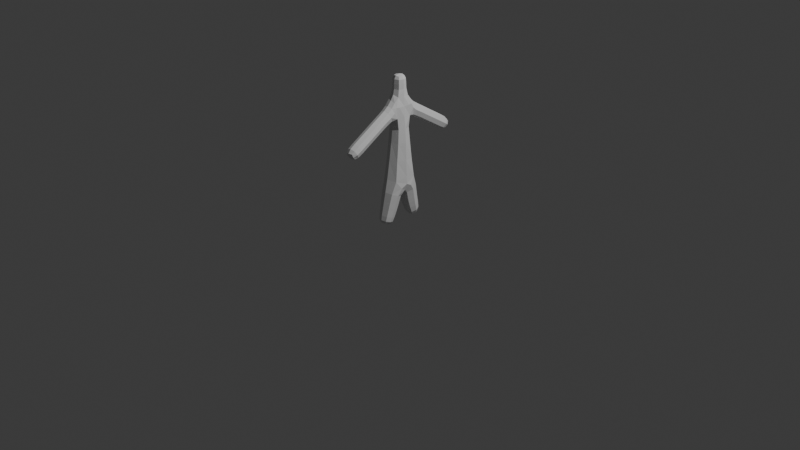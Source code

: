# Source: PlaceHolderHahmo.blend  (saved by Blender 4.0.36; exported with 4.5.12 LTS)
import bpy
from mathutils import Matrix  # noqa: F401  (used for matrix-valued properties, if any)

bpy.ops.wm.read_factory_settings(use_empty=True)
scene = bpy.context.scene
scene.name = 'Scene'

# ---- collections
col_collection = bpy.data.collections.new('Collection'); scene.collection.children.link(col_collection)

# ---- world
world_world = bpy.data.worlds.new('World'); scene.world = world_world
world_world.use_nodes = True; world_world.node_tree.nodes.clear()
_N = world_world.node_tree.nodes; _L = world_world.node_tree.links
n0 = _N.new('ShaderNodeOutputWorld'); n0.name = 'World Output'; n0.location = (300, 300)
n1 = _N.new('ShaderNodeBackground'); n1.name = 'Background'; n1.location = (10, 300)
n1.inputs[0].default_value = (0.05088, 0.05088, 0.05088, 1.0)
_L.new(n1.outputs[0], n0.inputs[0])
n0.is_active_output = True
world_world.color = (0.05088, 0.05088, 0.05088)
world_world.use_sun_shadow = False
world_world.sun_shadow_jitter_overblur = 0.0

# ---- cameras
cam_camera = bpy.data.cameras.new('Camera')
cam_camera.clip_end = 100.0
cam_camera.ortho_scale = 7.314

# ---- lights
light_light = bpy.data.lights.new('Light', 'POINT')
light_light.transmission_factor = 0.0
light_light.use_soft_falloff = False
light_light.energy = 1000.0
light_light.shadow_soft_size = 0.1
light_light.shadow_maximum_resolution = 0.006
light_light.use_absolute_resolution = True

# ---- meshes
me_plane = bpy.data.meshes.new('Plane')
me_plane.from_pydata([(0.03539, -0.6067, 0.8388), (-0.03539, -0.6067, 0.8388), (-0.03539, -0.6437, 0.8991), (0.03539, -0.6437, 0.8991), (0.03684, -0.1527, 0.0107), (-0.03684, -0.1527, 0.0107), (-0.03684, -0.2231, 0.03254), (0.03684, -0.2231, 0.03254), (-0.03539, 0.6067, 0.8388), (0.03539, 0.6067, 0.8388), (0.03539, 0.6437, 0.8991), (-0.03539, 0.6437, 0.8991), (-0.03761, 0.1487, 0.02098), (0.03761, 0.1487, 0.02098), (0.03761, 0.2206, 0.04327), (-0.03761, 0.2206, 0.04327), (0.03539, -0.03539, 1.523), (-0.03539, -0.03539, 1.523), (-0.03539, 0.03539, 1.523), (0.03539, 0.03539, 1.523), (0.06521, -0.08148, 1.114), (-0.06521, -0.08148, 1.114), (-0.04827, -0.1428, 1.231), (0.04827, -0.1428, 1.231), (0.04793, -0.194, 1.076), (-0.04793, -0.194, 1.076), (-0.04743, -0.2424, 1.159), (0.04743, -0.2424, 1.159), (0.04718, -0.3015, 1.012), (-0.04718, -0.3015, 1.012), (-0.04718, -0.3509, 1.093), (0.04718, -0.3509, 1.093), (0.04718, -0.4103, 0.9455), (-0.04718, -0.4103, 0.9455), (-0.04718, -0.4596, 1.026), (0.04718, -0.4596, 1.026), (0.04718, -0.519, 0.8788), (-0.04718, -0.519, 0.8788), (-0.04718, -0.5684, 0.9592), (0.04718, -0.5684, 0.9592), (-0.0847, -0.001055, 0.3496), (0.0847, -0.001055, 0.3496), (0.08577, 0.1193, 0.471), (-0.08577, 0.1193, 0.471), (-0.066, 0.05699, 0.24), (0.066, 0.05699, 0.24), (0.06599, 0.1783, 0.2789), (-0.06599, 0.1783, 0.2789), (-0.05621, 0.102, 0.1087), (0.05621, 0.102, 0.1087), (0.05621, 0.2094, 0.1421), (-0.05621, 0.2094, 0.1421), (0.05475, -0.06242, 1.326), (-0.05475, -0.06242, 1.326), (-0.05475, 0.06242, 1.326), (0.05475, 0.06242, 1.326), (0.04718, -0.04718, 1.449), (-0.04718, -0.04718, 1.449), (-0.04718, 0.04718, 1.449), (0.04718, 0.04718, 1.449), (-0.04718, 0.519, 0.8788), (0.04718, 0.519, 0.8788), (0.04718, 0.5684, 0.9592), (-0.04718, 0.5684, 0.9592), (-0.04718, 0.4103, 0.9455), (0.04718, 0.4103, 0.9455), (0.04718, 0.4596, 1.026), (-0.04718, 0.4596, 1.026), (-0.04718, 0.3015, 1.012), (0.04718, 0.3015, 1.012), (0.04718, 0.3509, 1.093), (-0.04718, 0.3509, 1.093), (-0.04793, 0.194, 1.076), (0.04793, 0.194, 1.076), (0.04743, 0.2424, 1.159), (-0.04743, 0.2424, 1.159), (-0.06521, 0.08148, 1.114), (0.06521, 0.08148, 1.114), (0.04827, 0.1428, 1.231), (-0.04827, 0.1428, 1.231), (0.05379, -0.1146, 0.07629), (-0.05379, -0.1146, 0.07629), (-0.05379, -0.2174, 0.1082), (0.05379, -0.2174, 0.1082), (0.06399, -0.06733, 0.213), (-0.06399, -0.06733, 0.213), (-0.06399, -0.1849, 0.251), (0.06399, -0.1849, 0.251), (-0.0856, -0.1197, 0.4686), (0.0856, -0.1197, 0.4686), (0.07028, -0.07724, 0.8586), (-0.07028, -0.07724, 0.8586), (-0.07026, 0.07733, 0.8584), (0.07026, 0.07733, 0.8584), (0.06985, 0.1226, 1.185), (0.04894, 0.1048, 1.276), (0.07226, 0.0614, 1.229), (0.0, 0.1492, 1.247), (-0.04894, 0.1048, 1.276), (2.328e-10, -0.1466, 0.004012), (6.985e-10, 0.07889, 1.345), (-0.06865, 1.63e-09, 1.327), (-1.106e-09, -0.07889, 1.345), (0.0, 0.6086, 0.8285), (0.06865, -9.313e-10, 1.327), (0.07226, -0.0614, 1.229), (0.07934, 1.863e-09, 1.113), (-0.04462, -0.1893, 0.01723), (0.1065, -0.0626, 0.3879), (-0.07934, 1.746e-09, 1.113), (0.04314, 0.6312, 0.8653), (-0.1084, 0.0001485, 0.5023), (-0.06985, 0.1226, 1.185), (-0.1065, -0.0626, 0.3879), (-0.07226, 0.0614, 1.229), (-0.07226, -0.0614, 1.229), (-2.328e-10, -0.2319, 0.03046), (-0.04894, -0.1048, 1.276), (0.0, -0.1492, 1.247), (0.04462, -0.1893, 0.01723), (0.04894, -0.1048, 1.276), (0.06985, -0.1226, 1.185), (-0.06985, -0.1226, 1.185), (-0.1069, 0.06157, 0.3918), (-1.164e-10, -0.1613, 0.4841), (0.07554, -0.09654, 0.671), (6.985e-10, -0.1062, 0.8587), (0.0, -0.6086, 0.8285), (-0.07554, -0.09654, 0.671), (-0.09662, 4.402e-05, 0.8585), (-0.04314, -0.6312, 0.8653), (-0.07551, 0.09672, 0.6705), (0.1069, 0.06157, 0.3918), (0.0, 0.6538, 0.902), (-8.149e-10, 0.1606, 0.4874), (0.0, 0.1063, 0.8583), (0.07551, 0.09672, 0.6705), (0.0, -0.6538, 0.902), (0.09662, 4.402e-05, 0.8585), (0.04314, -0.6312, 0.8653), (0.1084, 0.0001485, 0.5023), (-0.04314, 0.6312, 0.8653), (-0.0454, 0.1867, 0.02544), (0.0, 0.2301, 0.03889), (0.0454, 0.1867, 0.02544), (5.821e-11, 0.1434, 0.01198), (0.04314, -1.746e-10, 1.528), (0.0, 0.04314, 1.528), (-0.04314, 5.821e-11, 1.528), (0.0, -0.04314, 1.528), (0.05086, -0.142, 1.102), (-2.91e-11, -0.1849, 1.061), (-0.05086, -0.142, 1.102), (1.164e-09, -0.09758, 1.074), (-0.06556, -0.2182, 1.118), (-0.04791, -0.1895, 1.192), (8.731e-11, -0.2515, 1.174), (0.04791, -0.1895, 1.192), (0.06556, -0.2182, 1.118), (0.04728, -0.2473, 1.045), (-2.91e-11, -0.2923, 0.9972), (-0.04728, -0.2473, 1.045), (-0.06487, -0.3262, 1.052), (-0.04721, -0.2966, 1.126), (2.91e-11, -0.3601, 1.108), (0.04721, -0.2966, 1.126), (0.06487, -0.3262, 1.052), (0.04718, -0.3559, 0.9789), (-2.91e-11, -0.401, 0.9304), (-0.04718, -0.3559, 0.9789), (-0.06487, -0.4349, 0.9857), (-0.04718, -0.4053, 1.059), (2.91e-11, -0.4689, 1.041), (0.04718, -0.4053, 1.059), (0.06487, -0.4349, 0.9857), (0.04718, -0.4646, 0.9121), (-2.91e-11, -0.5097, 0.8637), (-0.04718, -0.4646, 0.9121), (-0.06487, -0.5437, 0.919), (-0.04718, -0.514, 0.9926), (2.91e-11, -0.5776, 0.9743), (0.04718, -0.514, 0.9926), (0.06487, -0.5437, 0.919), (0.04516, -0.571, 0.8492), (-0.04516, -0.571, 0.8492), (-0.04516, -0.6182, 0.9262), (0.04516, -0.6182, 0.9262), (-0.07219, 0.03864, 0.3073), (0.0, 0.03424, 0.2327), (0.07219, 0.03864, 0.3073), (-1.164e-10, -0.00162, 0.3266), (0.09074, 0.1177, 0.2594), (0.07226, 0.1606, 0.3571), (2.328e-10, 0.2011, 0.2862), (-0.07226, 0.1606, 0.3571), (-0.09074, 0.1177, 0.2594), (-0.06097, 0.07798, 0.1725), (-3.783e-10, 0.08187, 0.1025), (0.06097, 0.07798, 0.1725), (0.07729, 0.1557, 0.1254), (0.06097, 0.1939, 0.2086), (3.783e-10, 0.2295, 0.1483), (-0.06097, 0.1939, 0.2086), (-0.07729, 0.1557, 0.1254), (-0.04992, 0.1262, 0.05191), (0.04992, 0.1262, 0.05191), (0.04992, 0.2216, 0.0815), (-0.04992, 0.2216, 0.0815), (0.04799, -0.04882, 1.398), (0.0, -0.06487, 1.449), (-0.04799, -0.04882, 1.398), (-0.06487, 0.0, 1.449), (-0.04799, 0.04882, 1.398), (0.0, 0.06487, 1.449), (0.04799, 0.04882, 1.398), (0.06487, 0.0, 1.449), (0.04516, -0.04516, 1.495), (-0.04516, -0.04516, 1.495), (-0.04516, 0.04516, 1.495), (0.04516, 0.04516, 1.495), (-0.04516, 0.571, 0.8492), (0.04516, 0.571, 0.8492), (4.657e-10, 0.5097, 0.8637), (0.04516, 0.6182, 0.9262), (0.06487, 0.5437, 0.919), (-0.04516, 0.6182, 0.9262), (-4.657e-10, 0.5776, 0.9743), (-0.06487, 0.5437, 0.919), (-0.04718, 0.4646, 0.9121), (0.04718, 0.4646, 0.9121), (2.91e-11, 0.401, 0.9304), (0.04718, 0.514, 0.9926), (0.06487, 0.4349, 0.9857), (-0.04718, 0.514, 0.9926), (-2.91e-11, 0.4689, 1.041), (-0.06487, 0.4349, 0.9857), (-0.04718, 0.3559, 0.9789), (0.04718, 0.3559, 0.9789), (2.91e-11, 0.2923, 0.9972), (0.04718, 0.4053, 1.059), (0.06487, 0.3262, 1.052), (-0.04718, 0.4053, 1.059), (-2.91e-11, 0.3601, 1.108), (-0.06487, 0.3262, 1.052), (-0.04728, 0.2473, 1.045), (0.04728, 0.2473, 1.045), (2.91e-11, 0.1849, 1.061), (0.04721, 0.2966, 1.126), (0.06556, 0.2182, 1.118), (-0.04721, 0.2966, 1.126), (-8.731e-11, 0.2515, 1.174), (-0.06556, 0.2182, 1.118), (-0.05086, 0.142, 1.102), (0.05086, 0.142, 1.102), (0.0, 0.09758, 1.074), (0.04791, 0.1895, 1.192), (-0.04791, 0.1895, 1.192), (0.04837, -0.1343, 0.03114), (-0.04837, -0.1343, 0.03114), (0.0, -0.09535, 0.07031), (-0.04837, -0.2267, 0.05981), (-0.07396, -0.166, 0.09223), (0.04837, -0.2267, 0.05981), (4.657e-10, -0.2366, 0.1141), (0.07396, -0.166, 0.09223), (0.05842, -0.09125, 0.1383), (-0.05842, -0.09125, 0.1383), (-6.985e-10, -0.04529, 0.2058), (-0.05842, -0.2023, 0.1729), (-0.08799, -0.1261, 0.232), (0.05842, -0.2023, 0.1729), (1.455e-10, -0.2069, 0.2582), (0.08799, -0.1261, 0.232), (0.07109, -0.04422, 0.2926), (-0.07109, -0.04422, 0.2926), (-0.07119, -0.164, 0.3423), (0.07119, -0.164, 0.3423), (0.06402, -0.06652, 0.9982), (-0.06402, -0.06652, 0.9982), (-0.06402, 0.06653, 0.9982), (0.06402, 0.06653, 0.9982), (0.06922, 0.09767, 1.232), (-4.62e-10, -0.4145, 1.074), (-0.06487, -0.3806, 1.019), (0.1029, 0.000119, 0.673), (4.62e-10, -0.3466, 0.9638), (0.06496, -0.2719, 1.086), (-4.547e-10, -0.3058, 1.141), (-0.06496, -0.2719, 1.086), (4.62e-10, -0.2381, 1.03), (0.06726, -0.1663, 1.148), (-0.1029, 0.000119, 0.673), (-0.06922, 0.09767, 1.232), (0.0, -0.198, 1.208), (-0.06726, -0.1663, 1.148), (4.075e-10, -0.1348, 1.084), (0.0, -4.075e-10, 1.539), (0.06922, -0.09767, 1.232), (2.328e-10, -0.1088, 1.294), (-0.1119, 5.999e-05, 0.4233), (-0.06922, -0.09767, 1.232), (0.0, 0.1088, 1.294), (0.0, 0.1911, 0.01141), (0.0, 0.6437, 0.8576), (0.0, -0.1921, 0.008039), (0.1119, 5.999e-05, 0.4233), (0.0, -0.6437, 0.8576), (-9.313e-10, -0.1321, 0.6716), (1.164e-10, 0.1322, 0.671), (-0.07452, 3.842e-09, 1.227), (0.07452, 2.212e-09, 1.227), (0.06487, -0.3806, 1.019), (4.62e-10, -0.4554, 0.8971), (-0.06487, -0.4893, 0.9524), (-4.62e-10, -0.5232, 1.008), (0.06487, -0.4893, 0.9524), (0.0, -0.5627, 0.8344), (-0.06214, -0.5952, 0.8874), (0.0, -0.6277, 0.9403), (0.06214, -0.5952, 0.8874), (4.657e-10, 0.01753, 0.2979), (0.09832, 0.09927, 0.3308), (5.821e-10, 0.1845, 0.367), (-0.09832, 0.09927, 0.3308), (2.91e-10, 0.05626, 0.1657), (0.08383, 0.1359, 0.1906), (-3.674e-10, 0.2156, 0.2154), (-0.08383, 0.1359, 0.1906), (0.0, 0.1086, 0.04572), (0.06859, 0.1741, 0.06605), (0.0, 0.2396, 0.08637), (-0.06859, 0.1741, 0.06605), (-2.328e-10, -0.0666, 1.399), (-0.06539, 2.328e-10, 1.397), (0.0, 0.0666, 1.399), (0.06539, 2.91e-10, 1.397), (0.0, -0.06214, 1.496), (-0.06214, 0.0, 1.496), (0.0, 0.06214, 1.496), (0.06214, 0.0, 1.496), (1.164e-10, 0.5627, 0.8344), (0.06214, 0.5952, 0.8874), (-1.164e-10, 0.6277, 0.9403), (-0.06214, 0.5952, 0.8874), (-4.62e-10, 0.4554, 0.8971), (0.06487, 0.4893, 0.9524), (4.62e-10, 0.5232, 1.008), (-0.06487, 0.4893, 0.9524), (-4.62e-10, 0.3466, 0.9638), (0.06487, 0.3806, 1.019), (4.62e-10, 0.4145, 1.074), (-0.06487, 0.3806, 1.019), (-4.62e-10, 0.2381, 1.03), (0.06496, 0.2719, 1.086), (4.547e-10, 0.3058, 1.141), (-0.06496, 0.2719, 1.086), (2.91e-10, 0.1348, 1.084), (0.06726, 0.1663, 1.148), (0.0, 0.198, 1.208), (-0.06726, 0.1663, 1.148), (0.0, -0.1171, 0.02533), (-0.06649, -0.1806, 0.04504), (1.164e-10, -0.2441, 0.06474), (0.06649, -0.1806, 0.04504), (9.604e-10, -0.07044, 0.1318), (-0.08032, -0.1468, 0.1556), (-9.131e-10, -0.2231, 0.1794), (0.08032, -0.1468, 0.1556), (-5.821e-10, -0.02361, 0.2833), (-0.09681, -0.1038, 0.3159), (8.149e-10, -0.1876, 0.3521), (0.09681, -0.1038, 0.3159), (2.328e-10, -0.09061, 0.9951), (-0.08713, 5.504e-06, 0.9992), (0.0, 0.09062, 0.9951), (0.08713, 5.504e-06, 0.9992)], [], [(77, 94, 281, 96), (78, 95, 281, 94), (55, 96, 281, 95), (34, 172, 282, 171), (172, 35, 173, 282), (282, 173, 31, 164), (171, 282, 164, 30), (33, 170, 283, 169), (170, 34, 171, 283), (283, 171, 30, 162), (169, 283, 162, 29), (42, 136, 284, 140), (136, 93, 138, 284), (284, 138, 90, 125), (140, 284, 125, 89), (32, 168, 285, 167), (168, 33, 169, 285), (285, 169, 29, 160), (167, 285, 160, 28), (31, 166, 286, 165), (166, 28, 159, 286), (286, 159, 24, 158), (165, 286, 158, 27), (30, 164, 287, 163), (164, 31, 165, 287), (287, 165, 27, 156), (163, 287, 156, 26), (29, 162, 288, 161), (162, 30, 163, 288), (288, 163, 26, 154), (161, 288, 154, 25), (28, 160, 289, 159), (160, 29, 161, 289), (289, 161, 25, 151), (159, 289, 151, 24), (27, 158, 290, 157), (158, 24, 150, 290), (290, 150, 20, 121), (157, 290, 121, 23), (92, 131, 291, 129), (131, 43, 111, 291), (291, 111, 88, 128), (129, 291, 128, 91), (79, 112, 292, 98), (76, 114, 292, 112), (54, 98, 292, 114), (26, 156, 293, 155), (156, 27, 157, 293), (293, 157, 23, 118), (155, 293, 118, 22), (25, 154, 294, 152), (154, 26, 155, 294), (294, 155, 22, 122), (152, 294, 122, 21), (24, 151, 295, 150), (151, 25, 152, 295), (295, 152, 21, 153), (150, 295, 153, 20), (19, 147, 296, 146), (147, 18, 148, 296), (296, 148, 17, 149), (146, 296, 149, 16), (23, 121, 297, 120), (20, 105, 297, 121), (52, 120, 297, 105), (53, 117, 298, 102), (117, 22, 118, 298), (298, 118, 23, 120), (102, 298, 120, 52), (43, 123, 299, 111), (40, 113, 299, 123), (88, 111, 299, 113), (21, 122, 300, 115), (22, 117, 300, 122), (53, 115, 300, 117), (78, 97, 301, 95), (97, 79, 98, 301), (301, 98, 54, 100), (95, 301, 100, 55), (15, 143, 302, 142), (143, 14, 144, 302), (302, 144, 13, 145), (142, 302, 145, 12), (11, 133, 303, 141), (133, 10, 110, 303), (303, 110, 9, 103), (141, 303, 103, 8), (7, 116, 304, 119), (116, 6, 107, 304), (304, 107, 5, 99), (119, 304, 99, 4), (41, 132, 305, 108), (42, 140, 305, 132), (89, 108, 305, 140), (3, 137, 306, 139), (137, 2, 130, 306), (306, 130, 1, 127), (139, 306, 127, 0), (89, 125, 307, 124), (125, 90, 126, 307), (307, 126, 91, 128), (124, 307, 128, 88), (92, 135, 308, 131), (135, 93, 136, 308), (308, 136, 42, 134), (131, 308, 134, 43), (76, 109, 309, 114), (109, 21, 115, 309), (309, 115, 53, 101), (114, 309, 101, 54), (52, 105, 310, 104), (105, 20, 106, 310), (310, 106, 77, 96), (104, 310, 96, 55), (35, 174, 311, 173), (174, 32, 167, 311), (311, 167, 28, 166), (173, 311, 166, 31), (36, 176, 312, 175), (176, 37, 177, 312), (312, 177, 33, 168), (175, 312, 168, 32), (37, 178, 313, 177), (178, 38, 179, 313), (313, 179, 34, 170), (177, 313, 170, 33), (38, 180, 314, 179), (180, 39, 181, 314), (314, 181, 35, 172), (179, 314, 172, 34), (39, 182, 315, 181), (182, 36, 175, 315), (315, 175, 32, 174), (181, 315, 174, 35), (0, 127, 316, 183), (127, 1, 184, 316), (316, 184, 37, 176), (183, 316, 176, 36), (1, 130, 317, 184), (130, 2, 185, 317), (317, 185, 38, 178), (184, 317, 178, 37), (2, 137, 318, 185), (137, 3, 186, 318), (318, 186, 39, 180), (185, 318, 180, 38), (3, 139, 319, 186), (139, 0, 183, 319), (319, 183, 36, 182), (186, 319, 182, 39), (44, 188, 320, 187), (188, 45, 189, 320), (320, 189, 41, 190), (187, 320, 190, 40), (45, 191, 321, 189), (191, 46, 192, 321), (321, 192, 42, 132), (189, 321, 132, 41), (46, 193, 322, 192), (193, 47, 194, 322), (322, 194, 43, 134), (192, 322, 134, 42), (47, 195, 323, 194), (195, 44, 187, 323), (323, 187, 40, 123), (194, 323, 123, 43), (48, 197, 324, 196), (197, 49, 198, 324), (324, 198, 45, 188), (196, 324, 188, 44), (49, 199, 325, 198), (199, 50, 200, 325), (325, 200, 46, 191), (198, 325, 191, 45), (50, 201, 326, 200), (201, 51, 202, 326), (326, 202, 47, 193), (200, 326, 193, 46), (51, 203, 327, 202), (203, 48, 196, 327), (327, 196, 44, 195), (202, 327, 195, 47), (12, 145, 328, 204), (145, 13, 205, 328), (328, 205, 49, 197), (204, 328, 197, 48), (13, 144, 329, 205), (144, 14, 206, 329), (329, 206, 50, 199), (205, 329, 199, 49), (14, 143, 330, 206), (143, 15, 207, 330), (330, 207, 51, 201), (206, 330, 201, 50), (15, 142, 331, 207), (142, 12, 204, 331), (331, 204, 48, 203), (207, 331, 203, 51), (56, 209, 332, 208), (209, 57, 210, 332), (332, 210, 53, 102), (208, 332, 102, 52), (57, 211, 333, 210), (211, 58, 212, 333), (333, 212, 54, 101), (210, 333, 101, 53), (58, 213, 334, 212), (213, 59, 214, 334), (334, 214, 55, 100), (212, 334, 100, 54), (59, 215, 335, 214), (215, 56, 208, 335), (335, 208, 52, 104), (214, 335, 104, 55), (16, 149, 336, 216), (149, 17, 217, 336), (336, 217, 57, 209), (216, 336, 209, 56), (17, 148, 337, 217), (148, 18, 218, 337), (337, 218, 58, 211), (217, 337, 211, 57), (18, 147, 338, 218), (147, 19, 219, 338), (338, 219, 59, 213), (218, 338, 213, 58), (19, 146, 339, 219), (146, 16, 216, 339), (339, 216, 56, 215), (219, 339, 215, 59), (8, 103, 340, 220), (103, 9, 221, 340), (340, 221, 61, 222), (220, 340, 222, 60), (9, 110, 341, 221), (110, 10, 223, 341), (341, 223, 62, 224), (221, 341, 224, 61), (10, 133, 342, 223), (133, 11, 225, 342), (342, 225, 63, 226), (223, 342, 226, 62), (11, 141, 343, 225), (141, 8, 220, 343), (343, 220, 60, 227), (225, 343, 227, 63), (60, 222, 344, 228), (222, 61, 229, 344), (344, 229, 65, 230), (228, 344, 230, 64), (61, 224, 345, 229), (224, 62, 231, 345), (345, 231, 66, 232), (229, 345, 232, 65), (62, 226, 346, 231), (226, 63, 233, 346), (346, 233, 67, 234), (231, 346, 234, 66), (63, 227, 347, 233), (227, 60, 228, 347), (347, 228, 64, 235), (233, 347, 235, 67), (64, 230, 348, 236), (230, 65, 237, 348), (348, 237, 69, 238), (236, 348, 238, 68), (65, 232, 349, 237), (232, 66, 239, 349), (349, 239, 70, 240), (237, 349, 240, 69), (66, 234, 350, 239), (234, 67, 241, 350), (350, 241, 71, 242), (239, 350, 242, 70), (67, 235, 351, 241), (235, 64, 236, 351), (351, 236, 68, 243), (241, 351, 243, 71), (68, 238, 352, 244), (238, 69, 245, 352), (352, 245, 73, 246), (244, 352, 246, 72), (69, 240, 353, 245), (240, 70, 247, 353), (353, 247, 74, 248), (245, 353, 248, 73), (70, 242, 354, 247), (242, 71, 249, 354), (354, 249, 75, 250), (247, 354, 250, 74), (71, 243, 355, 249), (243, 68, 244, 355), (355, 244, 72, 251), (249, 355, 251, 75), (72, 246, 356, 252), (246, 73, 253, 356), (356, 253, 77, 254), (252, 356, 254, 76), (73, 248, 357, 253), (248, 74, 255, 357), (357, 255, 78, 94), (253, 357, 94, 77), (74, 250, 358, 255), (250, 75, 256, 358), (358, 256, 79, 97), (255, 358, 97, 78), (75, 251, 359, 256), (251, 72, 252, 359), (359, 252, 76, 112), (256, 359, 112, 79), (4, 99, 360, 257), (99, 5, 258, 360), (360, 258, 81, 259), (257, 360, 259, 80), (5, 107, 361, 258), (107, 6, 260, 361), (361, 260, 82, 261), (258, 361, 261, 81), (6, 116, 362, 260), (116, 7, 262, 362), (362, 262, 83, 263), (260, 362, 263, 82), (7, 119, 363, 262), (119, 4, 257, 363), (363, 257, 80, 264), (262, 363, 264, 83), (80, 259, 364, 265), (259, 81, 266, 364), (364, 266, 85, 267), (265, 364, 267, 84), (81, 261, 365, 266), (261, 82, 268, 365), (365, 268, 86, 269), (266, 365, 269, 85), (82, 263, 366, 268), (263, 83, 270, 366), (366, 270, 87, 271), (268, 366, 271, 86), (83, 264, 367, 270), (264, 80, 265, 367), (367, 265, 84, 272), (270, 367, 272, 87), (84, 267, 368, 273), (267, 85, 274, 368), (368, 274, 40, 190), (273, 368, 190, 41), (85, 269, 369, 274), (269, 86, 275, 369), (369, 275, 88, 113), (274, 369, 113, 40), (86, 271, 370, 275), (271, 87, 276, 370), (370, 276, 89, 124), (275, 370, 124, 88), (87, 272, 371, 276), (272, 84, 273, 371), (371, 273, 41, 108), (276, 371, 108, 89), (20, 153, 372, 277), (153, 21, 278, 372), (372, 278, 91, 126), (277, 372, 126, 90), (21, 109, 373, 278), (109, 76, 279, 373), (373, 279, 92, 129), (278, 373, 129, 91), (76, 254, 374, 279), (254, 77, 280, 374), (374, 280, 93, 135), (279, 374, 135, 92), (77, 106, 375, 280), (106, 20, 277, 375), (375, 277, 90, 138), (280, 375, 138, 93)])
me_plane.update()
arm_armature_002 = bpy.data.armatures.new('Armature.002')  # bones are not reproduced

# ---- objects
ob_light = bpy.data.objects.new('Light', light_light)
ob_camera = bpy.data.objects.new('Camera', cam_camera)
ob_plane = bpy.data.objects.new('Plane', me_plane)
ob_skeleton = bpy.data.objects.new('Skeleton', arm_armature_002)

# ---- transforms, parenting, visibility, modifiers, constraints
ob_light.location = (4.076, 1.005, 5.904)
ob_light.rotation_euler = (0.6503, 0.05522, 1.866)
ob_light.lock_rotations_4d = False
ob_light.empty_display_type = 'ARROWS'
ob_light.color = (0.0, 0.0, 0.0, 0.0)
ob_light.lineart.crease_threshold = 0.0
ob_camera.location = (7.359, -6.926, 4.958)
ob_camera.rotation_euler = (1.109, 0.0, 0.8149)
ob_camera.lock_rotations_4d = False
ob_camera.empty_display_type = 'ARROWS'
ob_camera.color = (0.0, 0.0, 0.0, 0.0)
ob_camera.display_type = 'WIRE'
ob_camera.lineart.crease_threshold = 0.0
ob_plane.parent = ob_skeleton
ob_plane.location = (0.0, 0.0, 0.0)
_vg = ob_plane.vertex_groups.new(name='Arm_R')
for _i, _w in zip([0, 1, 2, 3, 20, 21, 22, 23, 24, 25, 26, 27, 28, 29, 30, 31, 32, 33, 34, 35, 36, 37, 38, 39, 105, 106, 109, 115, 117, 118, 120, 121, 122, 127, 130, 137, 139, 150, 151, 152, 153, 154, 155, 156, 157, 158, 159, 160, 161, 162, 163, 164, 165, 166, 167, 168, 169, 170, 171, 172, 173, 174, 175, 176, 177, 178, 179, 180, 181, 182, 183, 184, 185, 186, 277, 278, 282, 283, 285, 286, 287, 288, 289, 290, 293, 294, 295, 297, 298, 300, 306, 309, 310, 311, 312, 313, 314, 315, 316, 317, 318, 319, 372, 373, 375], [1.0, 1.0, 1.0, 1.0, 1.0, 1.0, 1.0, 1.0, 1.0, 1.0, 1.0, 1.0, 1.0, 1.0, 1.0, 1.0, 1.0, 1.0, 1.0, 1.0, 1.0, 1.0, 1.0, 1.0, 0.5, 0.5, 0.5, 0.5, 0.5, 1.0, 0.5, 1.0, 1.0, 1.0, 1.0, 1.0, 1.0, 1.0, 1.0, 1.0, 1.0, 1.0, 1.0, 1.0, 1.0, 1.0, 1.0, 1.0, 1.0, 1.0, 1.0, 1.0, 1.0, 1.0, 1.0, 1.0, 1.0, 1.0, 1.0, 1.0, 1.0, 1.0, 1.0, 1.0, 1.0, 1.0, 1.0, 1.0, 1.0, 1.0, 1.0, 1.0, 1.0, 1.0, 0.5, 0.5, 1.0, 1.0, 1.0, 1.0, 1.0, 1.0, 1.0, 1.0, 1.0, 1.0, 1.0, 0.6667, 0.5, 0.6667, 1.0, 0.25, 0.25, 1.0, 1.0, 1.0, 1.0, 1.0, 1.0, 1.0, 1.0, 1.0, 0.5, 0.25, 0.25]): _vg.add([_i], _w, 'REPLACE')
_vg = ob_plane.vertex_groups.new(name='Head')
for _i, _w in zip([16, 17, 18, 19, 52, 53, 54, 55, 56, 57, 58, 59, 95, 96, 98, 100, 101, 102, 104, 105, 114, 115, 117, 120, 146, 147, 148, 149, 208, 209, 210, 211, 212, 213, 214, 215, 216, 217, 218, 219, 281, 292, 296, 297, 298, 300, 301, 309, 310, 332, 333, 334, 335, 336, 337, 338, 339], [1.0, 1.0, 1.0, 1.0, 1.0, 1.0, 1.0, 1.0, 1.0, 1.0, 1.0, 1.0, 0.5, 0.5, 0.5, 1.0, 1.0, 1.0, 1.0, 0.5, 0.5, 0.5, 0.5, 0.5, 1.0, 1.0, 1.0, 1.0, 1.0, 1.0, 1.0, 1.0, 1.0, 1.0, 1.0, 1.0, 1.0, 1.0, 1.0, 1.0, 0.3333, 0.3333, 1.0, 0.3333, 0.5, 0.3333, 0.5, 0.5, 0.5, 1.0, 1.0, 1.0, 1.0, 1.0, 1.0, 1.0, 1.0]): _vg.add([_i], _w, 'REPLACE')
_vg = ob_plane.vertex_groups.new(name='Arm_L')
for _i, _w in zip([8, 9, 10, 11, 60, 61, 62, 63, 64, 65, 66, 67, 68, 69, 70, 71, 72, 73, 74, 75, 76, 77, 78, 79, 94, 95, 96, 97, 98, 103, 106, 109, 110, 112, 114, 133, 141, 220, 221, 222, 223, 224, 225, 226, 227, 228, 229, 230, 231, 232, 233, 234, 235, 236, 237, 238, 239, 240, 241, 242, 243, 244, 245, 246, 247, 248, 249, 250, 251, 252, 253, 254, 255, 256, 279, 280, 281, 292, 301, 303, 309, 310, 340, 341, 342, 343, 344, 345, 346, 347, 348, 349, 350, 351, 352, 353, 354, 355, 356, 357, 358, 359, 373, 374, 375], [1.0, 1.0, 1.0, 1.0, 1.0, 1.0, 1.0, 1.0, 1.0, 1.0, 1.0, 1.0, 1.0, 1.0, 1.0, 1.0, 1.0, 1.0, 1.0, 1.0, 1.0, 1.0, 1.0, 1.0, 1.0, 0.5, 0.5, 1.0, 0.5, 1.0, 0.5, 0.5, 1.0, 1.0, 0.5, 1.0, 1.0, 1.0, 1.0, 1.0, 1.0, 1.0, 1.0, 1.0, 1.0, 1.0, 1.0, 1.0, 1.0, 1.0, 1.0, 1.0, 1.0, 1.0, 1.0, 1.0, 1.0, 1.0, 1.0, 1.0, 1.0, 1.0, 1.0, 1.0, 1.0, 1.0, 1.0, 1.0, 1.0, 1.0, 1.0, 1.0, 1.0, 1.0, 0.5, 0.5, 0.6667, 0.6667, 0.5, 1.0, 0.25, 0.25, 1.0, 1.0, 1.0, 1.0, 1.0, 1.0, 1.0, 1.0, 1.0, 1.0, 1.0, 1.0, 1.0, 1.0, 1.0, 1.0, 1.0, 1.0, 1.0, 1.0, 0.25, 0.5, 0.25]): _vg.add([_i], _w, 'REPLACE')
_vg = ob_plane.vertex_groups.new(name='Body')
for _i, _w in zip([90, 91, 92, 93, 125, 126, 128, 129, 131, 135, 136, 138, 277, 278, 279, 280, 284, 291, 307, 308, 372, 373, 374, 375], [1.0, 1.0, 1.0, 1.0, 0.5, 1.0, 0.5, 1.0, 0.5, 1.0, 0.5, 1.0, 0.5, 0.5, 0.5, 0.5, 0.5, 0.5, 0.5, 0.5, 0.5, 0.5, 0.5, 0.5]): _vg.add([_i], _w, 'REPLACE')
_vg = ob_plane.vertex_groups.new(name='Leg_L')
for _i, _w in zip([12, 13, 14, 15, 40, 41, 42, 43, 44, 45, 46, 47, 48, 49, 50, 51, 108, 111, 113, 123, 131, 132, 134, 136, 140, 142, 143, 144, 145, 187, 188, 189, 190, 191, 192, 193, 194, 195, 196, 197, 198, 199, 200, 201, 202, 203, 204, 205, 206, 207, 273, 274, 284, 291, 299, 302, 305, 308, 320, 321, 322, 323, 324, 325, 326, 327, 328, 329, 330, 331, 368, 369, 371], [1.0, 1.0, 1.0, 1.0, 1.0, 1.0, 1.0, 1.0, 1.0, 1.0, 1.0, 1.0, 1.0, 1.0, 1.0, 1.0, 0.5, 0.5, 0.5, 1.0, 0.5, 1.0, 1.0, 0.5, 0.5, 1.0, 1.0, 1.0, 1.0, 1.0, 1.0, 1.0, 1.0, 1.0, 1.0, 1.0, 1.0, 1.0, 1.0, 1.0, 1.0, 1.0, 1.0, 1.0, 1.0, 1.0, 1.0, 1.0, 1.0, 1.0, 0.5, 0.5, 0.25, 0.25, 0.6667, 1.0, 0.6667, 0.5, 1.0, 1.0, 1.0, 1.0, 1.0, 1.0, 1.0, 1.0, 1.0, 1.0, 1.0, 1.0, 0.5, 0.25, 0.25]): _vg.add([_i], _w, 'REPLACE')
_vg = ob_plane.vertex_groups.new(name='Leg_R')
for _i, _w in zip([4, 5, 6, 7, 80, 81, 82, 83, 84, 85, 86, 87, 88, 89, 99, 107, 108, 111, 113, 116, 119, 124, 125, 128, 140, 257, 258, 259, 260, 261, 262, 263, 264, 265, 266, 267, 268, 269, 270, 271, 272, 273, 274, 275, 276, 284, 291, 299, 304, 305, 307, 360, 361, 362, 363, 364, 365, 366, 367, 368, 369, 370, 371], [1.0, 1.0, 1.0, 1.0, 1.0, 1.0, 1.0, 1.0, 1.0, 1.0, 1.0, 1.0, 1.0, 1.0, 1.0, 1.0, 0.5, 0.5, 0.5, 1.0, 1.0, 1.0, 0.5, 0.5, 0.5, 1.0, 1.0, 1.0, 1.0, 1.0, 1.0, 1.0, 1.0, 1.0, 1.0, 1.0, 1.0, 1.0, 1.0, 1.0, 1.0, 0.5, 0.5, 1.0, 1.0, 0.25, 0.25, 0.3333, 1.0, 0.3333, 0.5, 1.0, 1.0, 1.0, 1.0, 1.0, 1.0, 1.0, 1.0, 0.5, 0.75, 1.0, 0.75]): _vg.add([_i], _w, 'REPLACE')
_vg = ob_plane.vertex_groups.new(name='Bone.01')
for _i, _w in zip([40, 41, 42, 43, 44, 45, 46, 47, 88, 89, 108, 111, 113, 123, 125, 131, 132, 134, 136, 140, 187, 188, 189, 190, 191, 192, 193, 194, 195, 196, 198, 200, 202, 273, 274, 284, 299, 305, 308, 320, 321, 322, 323, 324, 325, 326, 327, 368, 369, 371], [0.2904, 0.5625, 0.8943, 0.8255, 0.1486, 0.1616, 0.1823, 0.1789, 0.02041, 0.0932, 0.1853, 0.1512, 0.1166, 0.7291, 0.01035, 0.058, 0.7953, 0.8774, 0.07828, 0.7216, 0.6081, 0.1378, 0.6853, 0.3299, 0.1767, 0.8153, 0.1756, 0.7981, 0.1686, 0.01828, 0.02282, 0.03229, 0.03054, 0.1167, 0.06742, 0.05152, 0.3957, 0.5456, 0.08472, 0.5834, 0.7645, 0.8245, 0.7346, 0.01337, 0.02837, 0.02871, 0.02439, 0.09455, 0.01575, 0.04552]): _vg.add([_i], _w, 'REPLACE')
_vg = ob_plane.vertex_groups.new(name='Bone.04')
for _i, _w in zip([40, 41, 42, 43, 44, 84, 85, 86, 87, 88, 89, 108, 111, 113, 123, 124, 125, 128, 131, 132, 140, 187, 188, 189, 190, 194, 267, 268, 269, 270, 271, 272, 273, 274, 275, 276, 291, 299, 305, 307, 320, 321, 323, 365, 366, 368, 369, 370, 371], [0.583, 0.2996, 0.01742, 0.09609, 0.01817, 0.1078, 0.1162, 0.1494, 0.1473, 0.8984, 0.8368, 0.7453, 0.7193, 0.8099, 0.1928, 0.8862, 0.05646, 0.07685, 0.00877, 0.1217, 0.15, 0.1616, 0.01223, 0.09013, 0.3553, 0.002318, 0.0611, 0.006795, 0.1413, 0.005816, 0.1445, 0.136, 0.6282, 0.6716, 0.844, 0.8295, 0.05104, 0.5457, 0.395, 0.08329, 0.1409, 0.03141, 0.05968, 0.002172, 0.004717, 0.24, 0.7911, 0.8537, 0.7679]): _vg.add([_i], _w, 'REPLACE')
_vg = ob_plane.vertex_groups.new(name='Bone.05')
for _i, _w in zip([42, 43, 88, 89, 90, 91, 92, 93, 111, 124, 125, 126, 128, 129, 131, 134, 135, 136, 138, 140, 284, 291, 299, 305, 307, 308], [0.04896, 0.05388, 0.0461, 0.05039, 0.067, 0.06692, 0.06594, 0.06734, 0.1123, 0.06967, 0.8396, 0.06952, 0.841, 0.06097, 0.8387, 0.07374, 0.06909, 0.8388, 0.06126, 0.1111, 0.8621, 0.8625, 0.004494, 0.003875, 0.8276, 0.8255]): _vg.add([_i], _w, 'REPLACE')
_vg = ob_plane.vertex_groups.new(name='Bone.00')
for _i, _w in zip([20, 21, 22, 23, 24, 25, 26, 27, 28, 29, 30, 31, 52, 53, 96, 101, 102, 104, 105, 106, 109, 114, 115, 117, 118, 120, 121, 122, 150, 151, 152, 153, 154, 155, 156, 157, 158, 159, 160, 161, 162, 163, 164, 165, 166, 167, 169, 171, 173, 208, 210, 277, 278, 282, 283, 285, 286, 287, 288, 289, 290, 293, 294, 295, 297, 298, 300, 309, 310, 311, 332, 372], [0.282, 0.2854, 0.9271, 0.9295, 0.9472, 0.949, 0.9774, 0.9772, 0.4995, 0.4995, 0.4998, 0.4998, 0.1778, 0.1765, 0.0172, 0.02719, 0.1632, 0.02927, 0.7263, 0.05237, 0.05409, 0.01721, 0.7265, 0.74, 0.9257, 0.739, 0.8567, 0.8588, 0.8231, 0.9357, 0.8338, 0.2992, 0.9695, 0.9737, 0.9799, 0.9729, 0.9693, 0.9023, 0.4994, 0.9026, 0.4997, 0.9081, 0.4999, 0.908, 0.4997, 0.09022, 0.09022, 0.09027, 0.09027, 0.00826, 0.00416, 0.009748, 0.01974, 0.08869, 0.08866, 0.08861, 0.9076, 0.9103, 0.9077, 0.9022, 0.9423, 0.9793, 0.9419, 0.7563, 0.8708, 0.7067, 0.8712, 0.1439, 0.1438, 0.08866, 0.01888, 0.04355]): _vg.add([_i], _w, 'REPLACE')
_vg = ob_plane.vertex_groups.new(name='Bone.02')
for _i, _w in zip([16, 17, 18, 19, 22, 23, 52, 53, 54, 55, 56, 57, 58, 59, 78, 79, 95, 96, 97, 98, 100, 101, 102, 104, 105, 114, 115, 117, 118, 120, 146, 147, 148, 149, 208, 209, 210, 211, 212, 213, 214, 215, 216, 217, 218, 219, 281, 292, 296, 297, 298, 300, 301, 309, 310, 332, 333, 334, 335, 336, 337, 338, 339], [0.9988, 0.9989, 0.9988, 0.9989, 0.02474, 0.02323, 0.7869, 0.7893, 0.7882, 0.7915, 0.991, 0.9913, 0.991, 0.9913, 0.02306, 0.02582, 0.2257, 0.06972, 0.05645, 0.2239, 0.823, 0.8675, 0.822, 0.8676, 0.06666, 0.06946, 0.06679, 0.2237, 0.05643, 0.2243, 0.9992, 0.9992, 0.9992, 0.9992, 0.9627, 0.9905, 0.9644, 0.9929, 0.9629, 0.9906, 0.9647, 0.9929, 0.9974, 0.9974, 0.9974, 0.9974, 0.04621, 0.04567, 1.0, 0.04353, 0.2724, 0.04358, 0.2729, 0.07867, 0.0787, 0.9608, 0.9735, 0.961, 0.9736, 0.9973, 0.9978, 0.9974, 0.9978]): _vg.add([_i], _w, 'REPLACE')
_vg = ob_plane.vertex_groups.new(name='Bone.03')
for _i, _w in zip([54, 55, 68, 69, 70, 71, 72, 73, 74, 75, 76, 77, 78, 79, 94, 95, 96, 97, 98, 100, 101, 104, 105, 106, 109, 112, 114, 115, 212, 214, 236, 237, 238, 239, 240, 241, 242, 243, 244, 245, 246, 247, 248, 249, 250, 251, 252, 253, 254, 255, 256, 279, 280, 281, 292, 301, 309, 310, 334, 348, 349, 350, 351, 352, 353, 354, 355, 356, 357, 358, 359, 374], [0.1752, 0.1727, 0.4995, 0.4995, 0.4998, 0.4998, 0.9473, 0.9491, 0.9774, 0.9772, 0.2852, 0.2882, 0.9279, 0.9271, 0.8583, 0.7364, 0.7155, 0.9254, 0.7382, 0.1616, 0.03228, 0.02994, 0.0144, 0.05102, 0.04859, 0.8559, 0.7154, 0.01436, 0.007621, 0.00332, 0.09022, 0.09022, 0.4994, 0.09027, 0.4998, 0.09027, 0.4999, 0.4997, 0.9023, 0.9026, 0.9358, 0.9081, 0.9695, 0.908, 0.9798, 0.9693, 0.8237, 0.8343, 0.3001, 0.9738, 0.9726, 0.01, 0.01995, 0.8666, 0.8664, 0.7054, 0.1447, 0.1447, 0.01824, 0.08861, 0.08866, 0.08869, 0.08866, 0.9022, 0.9077, 0.9103, 0.9076, 0.7567, 0.9419, 0.9792, 0.9422, 0.04356]): _vg.add([_i], _w, 'REPLACE')
_vg = ob_plane.vertex_groups.new(name='Bone.007')
for _i, _w in zip([20, 21, 76, 77, 90, 91, 92, 93, 106, 109, 125, 126, 128, 129, 131, 135, 136, 138, 150, 152, 153, 252, 253, 254, 277, 278, 279, 280, 284, 291, 295, 307, 308, 356, 372, 373, 374, 375], [0.09305, 0.1016, 0.09318, 0.1015, 0.9159, 0.9157, 0.9172, 0.9151, 0.0927, 0.09266, 0.07181, 0.9115, 0.07177, 0.9245, 0.07164, 0.912, 0.07225, 0.9242, 0.01629, 0.01089, 0.2354, 0.01633, 0.01085, 0.2354, 0.8825, 0.8778, 0.8828, 0.8779, 0.06586, 0.06565, 0.07477, 0.07596, 0.07621, 0.07476, 0.8668, 0.8935, 0.8671, 0.8935]): _vg.add([_i], _w, 'REPLACE')
_vg = ob_plane.vertex_groups.new(name='Bone.006')
for _i, _w in zip([20, 21, 22, 23, 24, 25, 72, 73, 76, 77, 78, 79, 94, 95, 96, 98, 101, 104, 105, 106, 109, 112, 114, 115, 117, 120, 121, 122, 150, 151, 152, 153, 246, 252, 253, 254, 277, 278, 279, 280, 281, 290, 292, 294, 295, 297, 300, 309, 310, 356, 357, 359, 372, 373, 374, 375], [0.6057, 0.5929, 0.006932, 0.004497, 0.003101, 0.0006989, 0.002898, 0.000529, 0.6024, 0.5903, 0.006909, 0.006292, 0.1036, 0.0086, 0.1736, 0.008812, 0.05186, 0.05192, 0.1679, 0.796, 0.796, 0.1074, 0.1744, 0.1671, 0.006044, 0.00664, 0.1072, 0.1034, 0.1355, 0.01492, 0.1275, 0.4558, 0.01475, 0.1349, 0.127, 0.455, 0.07652, 0.07638, 0.0762, 0.07614, 0.0685, 0.03235, 0.06904, 0.03333, 0.1614, 0.06631, 0.06587, 0.6245, 0.6245, 0.161, 0.03323, 0.03223, 0.07631, 0.08065, 0.0761, 0.08067]): _vg.add([_i], _w, 'REPLACE')
_vg = ob_plane.vertex_groups.new(name='Bone.002')
for _i, _w in zip([12, 13, 14, 15, 40, 41, 44, 45, 46, 47, 48, 49, 50, 51, 123, 132, 142, 143, 144, 145, 187, 188, 189, 190, 191, 192, 193, 194, 195, 196, 197, 198, 199, 200, 201, 202, 203, 204, 205, 206, 207, 302, 320, 321, 322, 323, 324, 325, 326, 327, 328, 329, 330, 331], [0.9991, 0.9991, 0.9991, 0.9991, 0.05994, 0.05822, 0.8084, 0.8077, 0.8105, 0.8103, 0.9904, 0.9904, 0.9904, 0.9904, 0.05214, 0.05498, 0.9994, 0.9994, 0.9994, 0.9994, 0.1986, 0.8154, 0.1945, 0.09449, 0.8083, 0.1615, 0.8183, 0.1658, 0.8092, 0.9568, 0.9909, 0.9566, 0.9906, 0.9568, 0.9909, 0.9568, 0.9907, 0.9977, 0.9977, 0.9977, 0.9977, 1.0, 0.1957, 0.1838, 0.1545, 0.1944, 0.9588, 0.957, 0.9589, 0.9573, 0.9978, 0.9978, 0.9978, 0.9978]): _vg.add([_i], _w, 'REPLACE')
_vg = ob_plane.vertex_groups.new(name='Bone.005')
for _i, _w in zip([4, 5, 6, 7, 40, 41, 80, 81, 82, 83, 84, 85, 86, 87, 99, 107, 108, 113, 116, 119, 187, 189, 190, 257, 258, 259, 260, 261, 262, 263, 264, 265, 266, 267, 268, 269, 270, 271, 272, 273, 274, 275, 276, 304, 320, 360, 361, 362, 363, 364, 365, 366, 367, 368, 369, 370, 371], [0.9991, 0.9991, 0.9989, 0.9989, 0.05973, 0.07272, 0.9945, 0.9945, 0.9934, 0.9934, 0.87, 0.8678, 0.846, 0.8457, 0.9993, 0.9992, 0.0385, 0.04367, 0.9991, 0.9992, 0.008344, 0.005251, 0.2184, 0.9983, 0.9982, 0.9955, 0.9979, 0.9939, 0.9979, 0.9937, 0.994, 0.9758, 0.9753, 0.9184, 0.9705, 0.8499, 0.9705, 0.8515, 0.851, 0.2375, 0.2449, 0.1369, 0.1403, 0.9992, 0.07896, 0.9985, 0.9981, 0.998, 0.9981, 0.9818, 0.9721, 0.9717, 0.9725, 0.6398, 0.1687, 0.1289, 0.1765]): _vg.add([_i], _w, 'REPLACE')
_vg = ob_plane.vertex_groups.new(name='Bone.001')
for _i, _w in zip([0, 1, 2, 3, 28, 29, 30, 31, 32, 33, 34, 35, 36, 37, 38, 39, 127, 130, 137, 139, 159, 160, 161, 162, 163, 164, 165, 166, 167, 168, 169, 170, 171, 172, 173, 174, 175, 176, 177, 178, 179, 180, 181, 182, 183, 184, 185, 186, 282, 283, 285, 286, 287, 288, 289, 306, 311, 312, 313, 314, 315, 316, 317, 318, 319], [1.0, 1.0, 1.0, 1.0, 0.4999, 0.4998, 0.5, 0.5, 0.9838, 0.9838, 0.9838, 0.9838, 0.9995, 0.9995, 0.9995, 0.9995, 1.0, 1.0, 1.0, 1.0, 0.09152, 0.4998, 0.09143, 0.4999, 0.09053, 0.5, 0.0905, 0.4999, 0.9097, 0.9842, 0.9097, 0.9842, 0.9097, 0.9842, 0.9097, 0.9842, 0.9971, 0.9995, 0.9971, 0.9995, 0.9971, 0.9995, 0.9971, 0.9995, 0.9999, 0.9999, 0.9999, 0.9999, 0.9113, 0.9113, 0.9113, 0.08944, 0.08874, 0.08939, 0.09012, 1.0, 0.9113, 0.9972, 0.9972, 0.9972, 0.9972, 0.9999, 0.9999, 0.9999, 0.9999]): _vg.add([_i], _w, 'REPLACE')
_vg = ob_plane.vertex_groups.new(name='Bone.004')
for _i, _w in zip([8, 9, 10, 11, 60, 61, 62, 63, 64, 65, 66, 67, 68, 69, 70, 71, 103, 110, 133, 141, 220, 221, 222, 223, 224, 225, 226, 227, 228, 229, 230, 231, 232, 233, 234, 235, 236, 237, 238, 239, 240, 241, 242, 243, 244, 245, 247, 249, 303, 340, 341, 342, 343, 344, 345, 346, 347, 348, 349, 350, 351, 352, 353, 354, 355], [1.0, 1.0, 1.0, 1.0, 0.9995, 0.9995, 0.9995, 0.9995, 0.9838, 0.9838, 0.9838, 0.9838, 0.4999, 0.4998, 0.5, 0.5, 1.0, 1.0, 1.0, 1.0, 0.9999, 0.9999, 0.9995, 0.9999, 0.9995, 0.9999, 0.9995, 0.9995, 0.9971, 0.9971, 0.9842, 0.9971, 0.9842, 0.9971, 0.9842, 0.9842, 0.9097, 0.9097, 0.4998, 0.9097, 0.4999, 0.9097, 0.5, 0.4999, 0.09152, 0.09143, 0.09053, 0.0905, 1.0, 0.9999, 0.9999, 0.9999, 0.9999, 0.9972, 0.9972, 0.9972, 0.9972, 0.9113, 0.9113, 0.9113, 0.9113, 0.09012, 0.08939, 0.08874, 0.08944]): _vg.add([_i], _w, 'REPLACE')
_m = ob_plane.modifiers.new('Armature', 'ARMATURE')
_m.object = ob_skeleton
ob_skeleton.location = (0.0, 0.0, 0.0)
ob_skeleton.show_in_front = True

# ---- collection membership
col_collection.objects.link(ob_light)
col_collection.objects.link(ob_camera)
col_collection.objects.link(ob_plane)
col_collection.objects.link(ob_skeleton)

# ---- scene / render settings (as saved in the file)
scene.camera = ob_camera
scene.frame_start = 1; scene.frame_end = 40; scene.frame_set(17)
scene.render.engine = 'BLENDER_EEVEE_NEXT'
scene.cycles.sampling_pattern = 'TABULATED_SOBOL'
bpy.context.view_layer.update()
